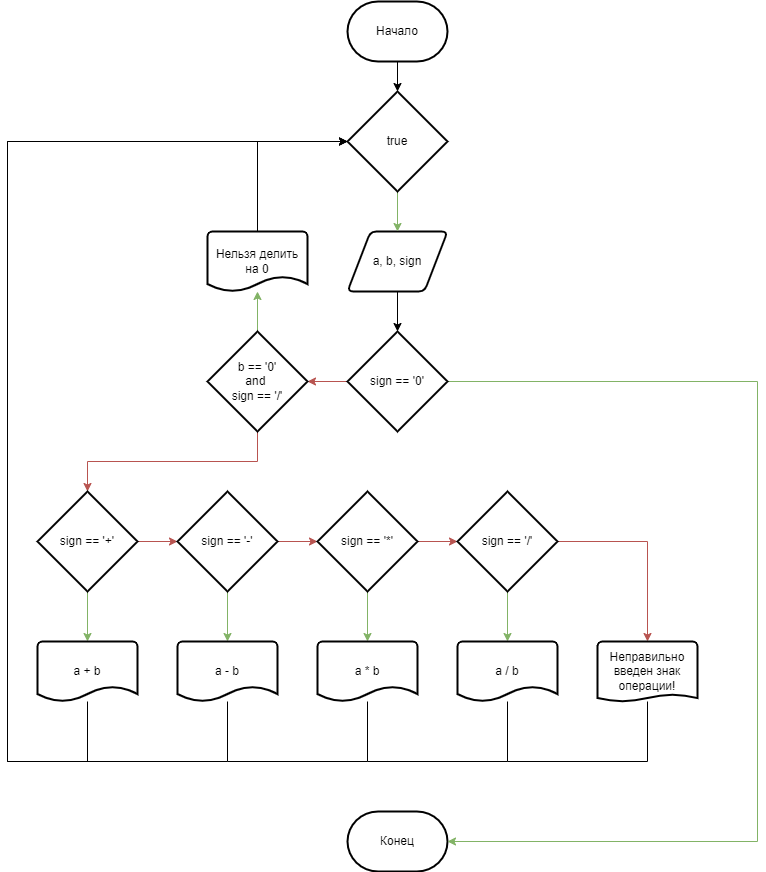

The diagram above was exported from draw.io. Its source (the exported page's mxGraphModel, read from the mxfile embedded in the PNG):
<mxGraphModel dx="1422" dy="762" grid="1" gridSize="10" guides="1" tooltips="1" connect="1" arrows="1" fold="1" page="1" pageScale="1" pageWidth="827" pageHeight="1169" math="0" shadow="0">
  <root>
    <mxCell id="WIyWlLk6GJQsqaUBKTNV-0" />
    <mxCell id="WIyWlLk6GJQsqaUBKTNV-1" parent="WIyWlLk6GJQsqaUBKTNV-0" />
    <mxCell id="hxyQ4eBk_tLGFNtoJuwL-11" value="" style="edgeStyle=orthogonalEdgeStyle;rounded=0;orthogonalLoop=1;jettySize=auto;html=1;" parent="WIyWlLk6GJQsqaUBKTNV-1" source="hxyQ4eBk_tLGFNtoJuwL-1" target="hxyQ4eBk_tLGFNtoJuwL-10" edge="1">
      <mxGeometry relative="1" as="geometry" />
    </mxCell>
    <mxCell id="hxyQ4eBk_tLGFNtoJuwL-1" value="a, b, sign" style="shape=parallelogram;html=1;strokeWidth=2;perimeter=parallelogramPerimeter;whiteSpace=wrap;rounded=1;arcSize=12;size=0.23;" parent="WIyWlLk6GJQsqaUBKTNV-1" vertex="1">
      <mxGeometry x="370" y="250" width="100" height="60" as="geometry" />
    </mxCell>
    <mxCell id="hxyQ4eBk_tLGFNtoJuwL-15" value="" style="edgeStyle=orthogonalEdgeStyle;rounded=0;orthogonalLoop=1;jettySize=auto;html=1;" parent="WIyWlLk6GJQsqaUBKTNV-1" source="hxyQ4eBk_tLGFNtoJuwL-2" target="hxyQ4eBk_tLGFNtoJuwL-14" edge="1">
      <mxGeometry relative="1" as="geometry" />
    </mxCell>
    <mxCell id="hxyQ4eBk_tLGFNtoJuwL-2" value="&lt;span&gt;Начало&lt;/span&gt;" style="strokeWidth=2;html=1;shape=mxgraph.flowchart.terminator;whiteSpace=wrap;" parent="WIyWlLk6GJQsqaUBKTNV-1" vertex="1">
      <mxGeometry x="370" y="20" width="100" height="60" as="geometry" />
    </mxCell>
    <mxCell id="hxyQ4eBk_tLGFNtoJuwL-3" value="&lt;span&gt;Конец&lt;/span&gt;" style="strokeWidth=2;html=1;shape=mxgraph.flowchart.terminator;whiteSpace=wrap;" parent="WIyWlLk6GJQsqaUBKTNV-1" vertex="1">
      <mxGeometry x="370" y="830" width="100" height="60" as="geometry" />
    </mxCell>
    <mxCell id="hxyQ4eBk_tLGFNtoJuwL-5" style="edgeStyle=orthogonalEdgeStyle;rounded=0;orthogonalLoop=1;jettySize=auto;html=1;exitX=1;exitY=0.5;exitDx=0;exitDy=0;exitPerimeter=0;fillColor=#d5e8d4;strokeColor=#82b366;" parent="WIyWlLk6GJQsqaUBKTNV-1" source="hxyQ4eBk_tLGFNtoJuwL-10" edge="1">
      <mxGeometry relative="1" as="geometry">
        <mxPoint x="487.5" y="455" as="sourcePoint" />
        <Array as="points">
          <mxPoint x="780" y="400" />
          <mxPoint x="780" y="860" />
        </Array>
        <mxPoint x="470" y="860" as="targetPoint" />
      </mxGeometry>
    </mxCell>
    <mxCell id="hxyQ4eBk_tLGFNtoJuwL-13" value="" style="edgeStyle=orthogonalEdgeStyle;rounded=0;orthogonalLoop=1;jettySize=auto;html=1;fillColor=#f8cecc;strokeColor=#b85450;" parent="WIyWlLk6GJQsqaUBKTNV-1" source="hxyQ4eBk_tLGFNtoJuwL-10" target="hxyQ4eBk_tLGFNtoJuwL-12" edge="1">
      <mxGeometry relative="1" as="geometry" />
    </mxCell>
    <mxCell id="hxyQ4eBk_tLGFNtoJuwL-10" value="sign == '0'" style="strokeWidth=2;html=1;shape=mxgraph.flowchart.decision;whiteSpace=wrap;" parent="WIyWlLk6GJQsqaUBKTNV-1" vertex="1">
      <mxGeometry x="370" y="350" width="100" height="100" as="geometry" />
    </mxCell>
    <mxCell id="wFWTxBxI4nw_uvzP0AzM-4" style="edgeStyle=orthogonalEdgeStyle;rounded=0;orthogonalLoop=1;jettySize=auto;html=1;exitX=0.5;exitY=1;exitDx=0;exitDy=0;exitPerimeter=0;entryX=0.5;entryY=0;entryDx=0;entryDy=0;entryPerimeter=0;fillColor=#f8cecc;strokeColor=#b85450;" edge="1" parent="WIyWlLk6GJQsqaUBKTNV-1" source="hxyQ4eBk_tLGFNtoJuwL-12" target="wFWTxBxI4nw_uvzP0AzM-0">
      <mxGeometry relative="1" as="geometry" />
    </mxCell>
    <mxCell id="wFWTxBxI4nw_uvzP0AzM-19" value="" style="edgeStyle=orthogonalEdgeStyle;rounded=0;orthogonalLoop=1;jettySize=auto;html=1;fillColor=#d5e8d4;strokeColor=#82b366;" edge="1" parent="WIyWlLk6GJQsqaUBKTNV-1" source="hxyQ4eBk_tLGFNtoJuwL-12" target="wFWTxBxI4nw_uvzP0AzM-18">
      <mxGeometry relative="1" as="geometry" />
    </mxCell>
    <mxCell id="hxyQ4eBk_tLGFNtoJuwL-12" value="b == '0'&lt;br&gt;and&amp;nbsp;&lt;br&gt;sign == '/'" style="strokeWidth=2;html=1;shape=mxgraph.flowchart.decision;whiteSpace=wrap;" parent="WIyWlLk6GJQsqaUBKTNV-1" vertex="1">
      <mxGeometry x="230" y="350" width="100" height="100" as="geometry" />
    </mxCell>
    <mxCell id="hxyQ4eBk_tLGFNtoJuwL-16" value="" style="edgeStyle=orthogonalEdgeStyle;rounded=0;orthogonalLoop=1;jettySize=auto;html=1;fillColor=#d5e8d4;strokeColor=#82b366;" parent="WIyWlLk6GJQsqaUBKTNV-1" source="hxyQ4eBk_tLGFNtoJuwL-14" target="hxyQ4eBk_tLGFNtoJuwL-1" edge="1">
      <mxGeometry relative="1" as="geometry" />
    </mxCell>
    <mxCell id="hxyQ4eBk_tLGFNtoJuwL-14" value="true" style="strokeWidth=2;html=1;shape=mxgraph.flowchart.decision;whiteSpace=wrap;" parent="WIyWlLk6GJQsqaUBKTNV-1" vertex="1">
      <mxGeometry x="370" y="110" width="100" height="100" as="geometry" />
    </mxCell>
    <mxCell id="wFWTxBxI4nw_uvzP0AzM-6" value="" style="edgeStyle=orthogonalEdgeStyle;rounded=0;orthogonalLoop=1;jettySize=auto;html=1;fillColor=#d5e8d4;strokeColor=#82b366;" edge="1" parent="WIyWlLk6GJQsqaUBKTNV-1" source="wFWTxBxI4nw_uvzP0AzM-0" target="wFWTxBxI4nw_uvzP0AzM-5">
      <mxGeometry relative="1" as="geometry" />
    </mxCell>
    <mxCell id="wFWTxBxI4nw_uvzP0AzM-10" value="" style="edgeStyle=orthogonalEdgeStyle;rounded=0;orthogonalLoop=1;jettySize=auto;html=1;fillColor=#f8cecc;strokeColor=#b85450;" edge="1" parent="WIyWlLk6GJQsqaUBKTNV-1" source="wFWTxBxI4nw_uvzP0AzM-0" target="wFWTxBxI4nw_uvzP0AzM-1">
      <mxGeometry relative="1" as="geometry" />
    </mxCell>
    <mxCell id="wFWTxBxI4nw_uvzP0AzM-0" value="sign == '+'" style="strokeWidth=2;html=1;shape=mxgraph.flowchart.decision;whiteSpace=wrap;" vertex="1" parent="WIyWlLk6GJQsqaUBKTNV-1">
      <mxGeometry x="60" y="510" width="100" height="100" as="geometry" />
    </mxCell>
    <mxCell id="wFWTxBxI4nw_uvzP0AzM-11" value="" style="edgeStyle=orthogonalEdgeStyle;rounded=0;orthogonalLoop=1;jettySize=auto;html=1;fillColor=#d5e8d4;strokeColor=#82b366;" edge="1" parent="WIyWlLk6GJQsqaUBKTNV-1" source="wFWTxBxI4nw_uvzP0AzM-1" target="wFWTxBxI4nw_uvzP0AzM-7">
      <mxGeometry relative="1" as="geometry" />
    </mxCell>
    <mxCell id="wFWTxBxI4nw_uvzP0AzM-12" value="" style="edgeStyle=orthogonalEdgeStyle;rounded=0;orthogonalLoop=1;jettySize=auto;html=1;fillColor=#f8cecc;strokeColor=#b85450;" edge="1" parent="WIyWlLk6GJQsqaUBKTNV-1" source="wFWTxBxI4nw_uvzP0AzM-1" target="wFWTxBxI4nw_uvzP0AzM-2">
      <mxGeometry relative="1" as="geometry" />
    </mxCell>
    <mxCell id="wFWTxBxI4nw_uvzP0AzM-1" value="sign == '-'" style="strokeWidth=2;html=1;shape=mxgraph.flowchart.decision;whiteSpace=wrap;" vertex="1" parent="WIyWlLk6GJQsqaUBKTNV-1">
      <mxGeometry x="200" y="510" width="100" height="100" as="geometry" />
    </mxCell>
    <mxCell id="wFWTxBxI4nw_uvzP0AzM-13" value="" style="edgeStyle=orthogonalEdgeStyle;rounded=0;orthogonalLoop=1;jettySize=auto;html=1;fillColor=#d5e8d4;strokeColor=#82b366;" edge="1" parent="WIyWlLk6GJQsqaUBKTNV-1" source="wFWTxBxI4nw_uvzP0AzM-2" target="wFWTxBxI4nw_uvzP0AzM-8">
      <mxGeometry relative="1" as="geometry" />
    </mxCell>
    <mxCell id="wFWTxBxI4nw_uvzP0AzM-14" value="" style="edgeStyle=orthogonalEdgeStyle;rounded=0;orthogonalLoop=1;jettySize=auto;html=1;fillColor=#f8cecc;strokeColor=#b85450;" edge="1" parent="WIyWlLk6GJQsqaUBKTNV-1" source="wFWTxBxI4nw_uvzP0AzM-2" target="wFWTxBxI4nw_uvzP0AzM-3">
      <mxGeometry relative="1" as="geometry" />
    </mxCell>
    <mxCell id="wFWTxBxI4nw_uvzP0AzM-2" value="sign == '*'" style="strokeWidth=2;html=1;shape=mxgraph.flowchart.decision;whiteSpace=wrap;" vertex="1" parent="WIyWlLk6GJQsqaUBKTNV-1">
      <mxGeometry x="340" y="510" width="100" height="100" as="geometry" />
    </mxCell>
    <mxCell id="wFWTxBxI4nw_uvzP0AzM-15" value="" style="edgeStyle=orthogonalEdgeStyle;rounded=0;orthogonalLoop=1;jettySize=auto;html=1;fillColor=#d5e8d4;strokeColor=#82b366;" edge="1" parent="WIyWlLk6GJQsqaUBKTNV-1" source="wFWTxBxI4nw_uvzP0AzM-3" target="wFWTxBxI4nw_uvzP0AzM-9">
      <mxGeometry relative="1" as="geometry" />
    </mxCell>
    <mxCell id="wFWTxBxI4nw_uvzP0AzM-17" style="edgeStyle=orthogonalEdgeStyle;rounded=0;orthogonalLoop=1;jettySize=auto;html=1;exitX=1;exitY=0.5;exitDx=0;exitDy=0;exitPerimeter=0;entryX=0.5;entryY=0;entryDx=0;entryDy=0;entryPerimeter=0;fillColor=#f8cecc;strokeColor=#b85450;" edge="1" parent="WIyWlLk6GJQsqaUBKTNV-1" source="wFWTxBxI4nw_uvzP0AzM-3" target="wFWTxBxI4nw_uvzP0AzM-16">
      <mxGeometry relative="1" as="geometry" />
    </mxCell>
    <mxCell id="wFWTxBxI4nw_uvzP0AzM-3" value="sign == '/'" style="strokeWidth=2;html=1;shape=mxgraph.flowchart.decision;whiteSpace=wrap;" vertex="1" parent="WIyWlLk6GJQsqaUBKTNV-1">
      <mxGeometry x="480" y="510" width="100" height="100" as="geometry" />
    </mxCell>
    <mxCell id="wFWTxBxI4nw_uvzP0AzM-21" style="edgeStyle=orthogonalEdgeStyle;rounded=0;orthogonalLoop=1;jettySize=auto;html=1;" edge="1" parent="WIyWlLk6GJQsqaUBKTNV-1" source="wFWTxBxI4nw_uvzP0AzM-5">
      <mxGeometry relative="1" as="geometry">
        <mxPoint x="370" y="160" as="targetPoint" />
        <Array as="points">
          <mxPoint x="110" y="780" />
          <mxPoint x="30" y="780" />
          <mxPoint x="30" y="160" />
        </Array>
      </mxGeometry>
    </mxCell>
    <mxCell id="wFWTxBxI4nw_uvzP0AzM-5" value="a + b" style="strokeWidth=2;html=1;shape=mxgraph.flowchart.document2;whiteSpace=wrap;size=0.25;" vertex="1" parent="WIyWlLk6GJQsqaUBKTNV-1">
      <mxGeometry x="60" y="660" width="100" height="60" as="geometry" />
    </mxCell>
    <mxCell id="wFWTxBxI4nw_uvzP0AzM-22" style="edgeStyle=orthogonalEdgeStyle;rounded=0;orthogonalLoop=1;jettySize=auto;html=1;" edge="1" parent="WIyWlLk6GJQsqaUBKTNV-1" source="wFWTxBxI4nw_uvzP0AzM-7">
      <mxGeometry relative="1" as="geometry">
        <mxPoint x="370" y="160" as="targetPoint" />
        <Array as="points">
          <mxPoint x="250" y="780" />
          <mxPoint x="30" y="780" />
          <mxPoint x="30" y="160" />
        </Array>
      </mxGeometry>
    </mxCell>
    <mxCell id="wFWTxBxI4nw_uvzP0AzM-7" value="a - b" style="strokeWidth=2;html=1;shape=mxgraph.flowchart.document2;whiteSpace=wrap;size=0.25;" vertex="1" parent="WIyWlLk6GJQsqaUBKTNV-1">
      <mxGeometry x="200" y="660" width="100" height="60" as="geometry" />
    </mxCell>
    <mxCell id="wFWTxBxI4nw_uvzP0AzM-23" style="edgeStyle=orthogonalEdgeStyle;rounded=0;orthogonalLoop=1;jettySize=auto;html=1;endArrow=none;endFill=0;" edge="1" parent="WIyWlLk6GJQsqaUBKTNV-1" source="wFWTxBxI4nw_uvzP0AzM-8">
      <mxGeometry relative="1" as="geometry">
        <mxPoint x="250" y="780" as="targetPoint" />
        <Array as="points">
          <mxPoint x="390" y="780" />
        </Array>
      </mxGeometry>
    </mxCell>
    <mxCell id="wFWTxBxI4nw_uvzP0AzM-8" value="a * b" style="strokeWidth=2;html=1;shape=mxgraph.flowchart.document2;whiteSpace=wrap;size=0.25;" vertex="1" parent="WIyWlLk6GJQsqaUBKTNV-1">
      <mxGeometry x="340" y="660" width="100" height="60" as="geometry" />
    </mxCell>
    <mxCell id="wFWTxBxI4nw_uvzP0AzM-24" style="edgeStyle=orthogonalEdgeStyle;rounded=0;orthogonalLoop=1;jettySize=auto;html=1;endArrow=none;endFill=0;" edge="1" parent="WIyWlLk6GJQsqaUBKTNV-1" source="wFWTxBxI4nw_uvzP0AzM-9">
      <mxGeometry relative="1" as="geometry">
        <mxPoint x="390" y="780" as="targetPoint" />
        <Array as="points">
          <mxPoint x="530" y="780" />
        </Array>
      </mxGeometry>
    </mxCell>
    <mxCell id="wFWTxBxI4nw_uvzP0AzM-9" value="a / b" style="strokeWidth=2;html=1;shape=mxgraph.flowchart.document2;whiteSpace=wrap;size=0.25;" vertex="1" parent="WIyWlLk6GJQsqaUBKTNV-1">
      <mxGeometry x="480" y="660" width="100" height="60" as="geometry" />
    </mxCell>
    <mxCell id="wFWTxBxI4nw_uvzP0AzM-25" style="edgeStyle=orthogonalEdgeStyle;rounded=0;orthogonalLoop=1;jettySize=auto;html=1;endArrow=none;endFill=0;" edge="1" parent="WIyWlLk6GJQsqaUBKTNV-1" source="wFWTxBxI4nw_uvzP0AzM-16">
      <mxGeometry relative="1" as="geometry">
        <mxPoint x="530" y="780" as="targetPoint" />
        <Array as="points">
          <mxPoint x="670" y="780" />
        </Array>
      </mxGeometry>
    </mxCell>
    <mxCell id="wFWTxBxI4nw_uvzP0AzM-16" value="Неправильно введен знак операции!" style="strokeWidth=2;html=1;shape=mxgraph.flowchart.document2;whiteSpace=wrap;size=0.11666666666666667;" vertex="1" parent="WIyWlLk6GJQsqaUBKTNV-1">
      <mxGeometry x="620" y="660" width="100" height="60" as="geometry" />
    </mxCell>
    <mxCell id="wFWTxBxI4nw_uvzP0AzM-20" style="edgeStyle=orthogonalEdgeStyle;rounded=0;orthogonalLoop=1;jettySize=auto;html=1;exitX=0.5;exitY=0;exitDx=0;exitDy=0;exitPerimeter=0;entryX=0;entryY=0.5;entryDx=0;entryDy=0;entryPerimeter=0;" edge="1" parent="WIyWlLk6GJQsqaUBKTNV-1" source="wFWTxBxI4nw_uvzP0AzM-18" target="hxyQ4eBk_tLGFNtoJuwL-14">
      <mxGeometry relative="1" as="geometry" />
    </mxCell>
    <mxCell id="wFWTxBxI4nw_uvzP0AzM-18" value="Нельзя делить на 0" style="strokeWidth=2;html=1;shape=mxgraph.flowchart.document2;whiteSpace=wrap;size=0.25;" vertex="1" parent="WIyWlLk6GJQsqaUBKTNV-1">
      <mxGeometry x="230" y="250" width="100" height="60" as="geometry" />
    </mxCell>
  </root>
</mxGraphModel>